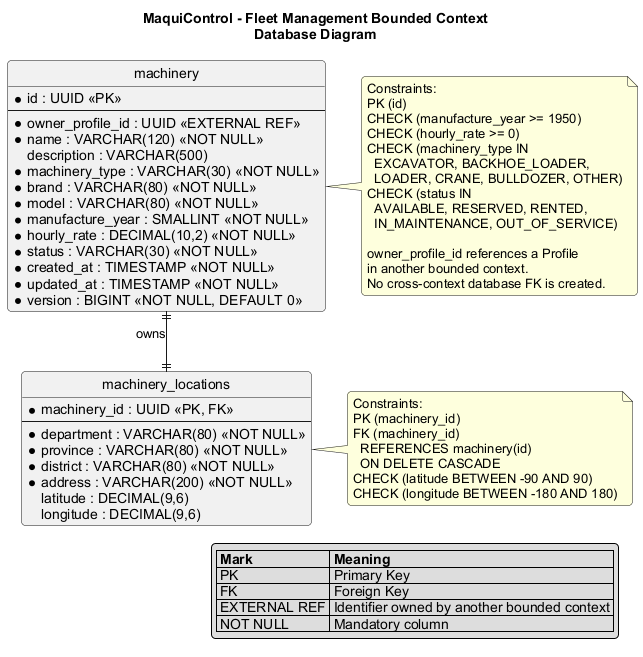

The diagram above was rendered by PlantUML. Its source (embedded in the PNG):
@startuml
title MaquiControl - Fleet Management Bounded Context\nDatabase Diagram

skinparam shadowing false
skinparam roundcorner 8
skinparam defaultFontName Arial
skinparam linetype ortho
hide circle

entity "machinery" as machinery {
  * id : UUID <<PK>>
  --
  * owner_profile_id : UUID <<EXTERNAL REF>>
  * name : VARCHAR(120) <<NOT NULL>>
  description : VARCHAR(500)
  * machinery_type : VARCHAR(30) <<NOT NULL>>
  * brand : VARCHAR(80) <<NOT NULL>>
  * model : VARCHAR(80) <<NOT NULL>>
  * manufacture_year : SMALLINT <<NOT NULL>>
  * hourly_rate : DECIMAL(10,2) <<NOT NULL>>
  * status : VARCHAR(30) <<NOT NULL>>
  * created_at : TIMESTAMP <<NOT NULL>>
  * updated_at : TIMESTAMP <<NOT NULL>>
  * version : BIGINT <<NOT NULL, DEFAULT 0>>
}

entity "machinery_locations" as machinery_locations {
  * machinery_id : UUID <<PK, FK>>
  --
  * department : VARCHAR(80) <<NOT NULL>>
  * province : VARCHAR(80) <<NOT NULL>>
  * district : VARCHAR(80) <<NOT NULL>>
  * address : VARCHAR(200) <<NOT NULL>>
  latitude : DECIMAL(9,6)
  longitude : DECIMAL(9,6)
}

machinery ||--|| machinery_locations : owns

note right of machinery
  Constraints:
  PK (id)
  CHECK (manufacture_year >= 1950)
  CHECK (hourly_rate >= 0)
  CHECK (machinery_type IN
    EXCAVATOR, BACKHOE_LOADER,
    LOADER, CRANE, BULLDOZER, OTHER)
  CHECK (status IN
    AVAILABLE, RESERVED, RENTED,
    IN_MAINTENANCE, OUT_OF_SERVICE)

  owner_profile_id references a Profile
  in another bounded context.
  No cross-context database FK is created.
end note

note right of machinery_locations
  Constraints:
  PK (machinery_id)
  FK (machinery_id)
    REFERENCES machinery(id)
    ON DELETE CASCADE
  CHECK (latitude BETWEEN -90 AND 90)
  CHECK (longitude BETWEEN -180 AND 180)
end note

legend right
  |= Mark |= Meaning |
  | PK | Primary Key |
  | FK | Foreign Key |
  | EXTERNAL REF | Identifier owned by another bounded context |
  | NOT NULL | Mandatory column |
endlegend

@enduml